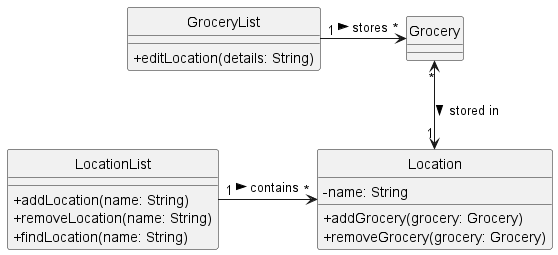

The diagram above was rendered by PlantUML. Its source (embedded in the PNG):
@startuml
skinparam classAttributeIconSize 0
hide circle

class GroceryList {
    +editLocation(details: String)
}

class Grocery {

}

class LocationList {
    +addLocation(name: String)
    +removeLocation(name: String)
    +findLocation(name: String)
}

class Location {
    -name: String
    +addGrocery(grocery: Grocery)
    +removeGrocery(grocery: Grocery)
}

GroceryList "1" -> "*" Grocery : stores >
LocationList "1" -> "*" Location : contains >
Grocery "*" <--> "1" Location : stored in >

@enduml